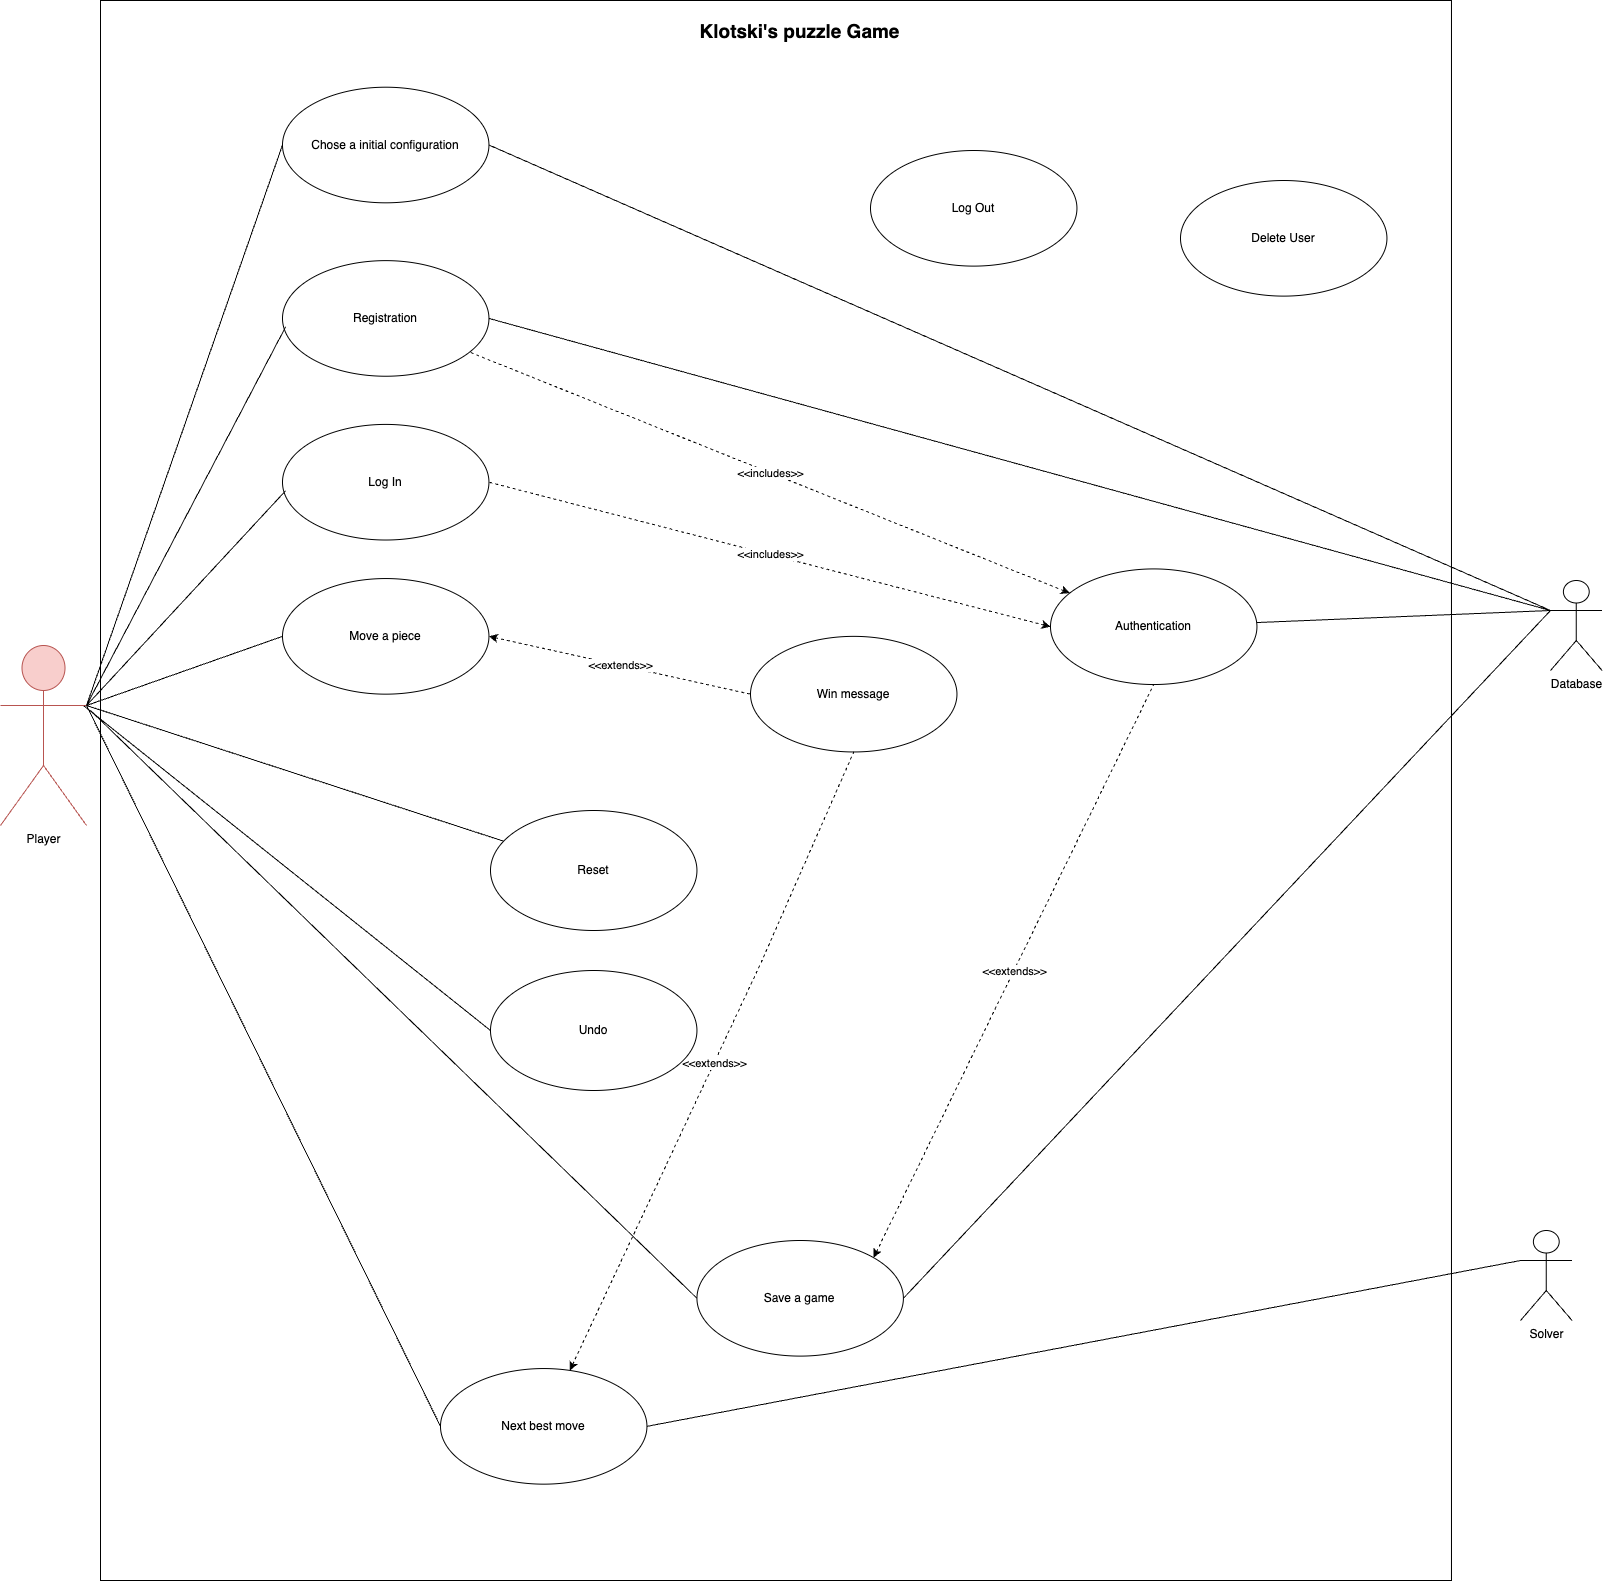

The diagram above was exported from draw.io. Its source (the exported page's mxGraphModel, read from the mxfile embedded in the PNG):
<mxGraphModel dx="1026" dy="1764" grid="1" gridSize="10" guides="1" tooltips="1" connect="1" arrows="1" fold="1" page="1" pageScale="1" pageWidth="850" pageHeight="1100" math="0" shadow="0">
  <root>
    <mxCell id="0" />
    <mxCell id="1" parent="0" />
    <mxCell id="YlrEicoYURlL9vpzq58Y-1" value="" style="group" parent="1" connectable="0" vertex="1">
      <mxGeometry x="140" y="-140" width="1350.97" height="1580" as="geometry" />
    </mxCell>
    <mxCell id="g2ywdJ6Jamh7gzrXmbfY-19" value="" style="rounded=0;whiteSpace=wrap;html=1;rotation=0;container=0;" parent="YlrEicoYURlL9vpzq58Y-1" vertex="1">
      <mxGeometry width="1350.97" height="1580" as="geometry" />
    </mxCell>
    <mxCell id="iCiOalx4BgD-eMboa4wB-5" value="&lt;font style=&quot;font-size: 19px;&quot;&gt;&lt;b&gt;Klotski's puzzle Game&lt;br&gt;&lt;/b&gt;&lt;/font&gt;" style="text;html=1;strokeColor=none;fillColor=none;align=center;verticalAlign=middle;whiteSpace=wrap;rounded=0;container=0;" parent="YlrEicoYURlL9vpzq58Y-1" vertex="1">
      <mxGeometry x="508.2690322580646" y="9.634146341463413" width="382.79569892473125" height="43.353658536585364" as="geometry" />
    </mxCell>
    <mxCell id="g2ywdJ6Jamh7gzrXmbfY-8" value="Chose a initial configuration" style="ellipse;whiteSpace=wrap;html=1;container=0;" parent="YlrEicoYURlL9vpzq58Y-1" vertex="1">
      <mxGeometry x="181.99677419354845" y="86.70731707317073" width="206.45161290322582" height="115.60975609756098" as="geometry" />
    </mxCell>
    <mxCell id="VQyagXoWS3wRSRErbBAT-6" value="Registration" style="ellipse;whiteSpace=wrap;html=1;container=0;" parent="YlrEicoYURlL9vpzq58Y-1" vertex="1">
      <mxGeometry x="181.99677419354845" y="260.1219512195122" width="206.45161290322582" height="115.60975609756098" as="geometry" />
    </mxCell>
    <mxCell id="iCiOalx4BgD-eMboa4wB-4" value="Log In" style="ellipse;whiteSpace=wrap;html=1;container=0;" parent="YlrEicoYURlL9vpzq58Y-1" vertex="1">
      <mxGeometry x="181.99677419354845" y="423.9024390243902" width="206.45161290322582" height="115.60975609756098" as="geometry" />
    </mxCell>
    <mxCell id="kDFNbUK5WMkL5frB5Skd-19" value="Move a piece" style="ellipse;whiteSpace=wrap;html=1;container=0;" parent="YlrEicoYURlL9vpzq58Y-1" vertex="1">
      <mxGeometry x="182.00483870967747" y="578.0487804878048" width="206.45161290322582" height="115.60975609756098" as="geometry" />
    </mxCell>
    <mxCell id="iCiOalx4BgD-eMboa4wB-8" value="Win message" style="ellipse;whiteSpace=wrap;html=1;container=0;" parent="YlrEicoYURlL9vpzq58Y-1" vertex="1">
      <mxGeometry x="650.0037634408602" y="635.8536585365854" width="206.45161290322582" height="115.60975609756098" as="geometry" />
    </mxCell>
    <mxCell id="hlS-ilk9ZlD33FHTEa_j-5" value="" style="rounded=0;orthogonalLoop=1;jettySize=auto;html=1;endArrow=none;endFill=0;dashed=1;exitX=1;exitY=0.5;exitDx=0;exitDy=0;entryX=0;entryY=0.5;entryDx=0;entryDy=0;startArrow=classic;startFill=1;" parent="YlrEicoYURlL9vpzq58Y-1" source="kDFNbUK5WMkL5frB5Skd-19" target="iCiOalx4BgD-eMboa4wB-8" edge="1">
      <mxGeometry relative="1" as="geometry">
        <mxPoint x="377" y="775.5487804878048" as="sourcePoint" />
        <mxPoint x="422" y="955.7073170731707" as="targetPoint" />
      </mxGeometry>
    </mxCell>
    <mxCell id="hlS-ilk9ZlD33FHTEa_j-6" value="&amp;lt;&amp;lt;extends&amp;gt;&amp;gt;" style="edgeLabel;html=1;align=center;verticalAlign=middle;resizable=0;points=[];container=0;" parent="hlS-ilk9ZlD33FHTEa_j-5" connectable="0" vertex="1">
      <mxGeometry relative="1" as="geometry">
        <mxPoint as="offset" />
      </mxGeometry>
    </mxCell>
    <mxCell id="MF7yyxklIeDImwfFAkW2-1" value="Authentication" style="ellipse;whiteSpace=wrap;html=1;container=0;" parent="YlrEicoYURlL9vpzq58Y-1" vertex="1">
      <mxGeometry x="949.9967741935484" y="568.4146341463414" width="206.45161290322582" height="115.60975609756098" as="geometry" />
    </mxCell>
    <mxCell id="MF7yyxklIeDImwfFAkW2-5" value="" style="rounded=0;orthogonalLoop=1;jettySize=auto;html=1;endArrow=none;endFill=0;dashed=1;exitX=0;exitY=0.5;exitDx=0;exitDy=0;entryX=1;entryY=0.5;entryDx=0;entryDy=0;startArrow=classic;startFill=1;" parent="YlrEicoYURlL9vpzq58Y-1" source="MF7yyxklIeDImwfFAkW2-1" target="iCiOalx4BgD-eMboa4wB-4" edge="1">
      <mxGeometry relative="1" as="geometry">
        <mxPoint x="716" y="1066.5" as="sourcePoint" />
        <mxPoint x="973" y="655.1219512195122" as="targetPoint" />
      </mxGeometry>
    </mxCell>
    <mxCell id="MF7yyxklIeDImwfFAkW2-6" value="&amp;lt;&amp;lt;includes&amp;gt;&amp;gt;" style="edgeLabel;html=1;align=center;verticalAlign=middle;resizable=0;points=[];container=0;" parent="MF7yyxklIeDImwfFAkW2-5" connectable="0" vertex="1">
      <mxGeometry relative="1" as="geometry">
        <mxPoint as="offset" />
      </mxGeometry>
    </mxCell>
    <mxCell id="MF7yyxklIeDImwfFAkW2-7" value="" style="rounded=0;orthogonalLoop=1;jettySize=auto;html=1;endArrow=none;endFill=0;dashed=1;startArrow=classic;startFill=1;" parent="YlrEicoYURlL9vpzq58Y-1" source="MF7yyxklIeDImwfFAkW2-1" target="VQyagXoWS3wRSRErbBAT-6" edge="1">
      <mxGeometry relative="1" as="geometry">
        <mxPoint x="870" y="597.3170731707316" as="sourcePoint" />
        <mxPoint x="406" y="520.2439024390244" as="targetPoint" />
      </mxGeometry>
    </mxCell>
    <mxCell id="MF7yyxklIeDImwfFAkW2-8" value="&amp;lt;&amp;lt;includes&amp;gt;&amp;gt;" style="edgeLabel;html=1;align=center;verticalAlign=middle;resizable=0;points=[];container=0;" parent="MF7yyxklIeDImwfFAkW2-7" connectable="0" vertex="1">
      <mxGeometry relative="1" as="geometry">
        <mxPoint as="offset" />
      </mxGeometry>
    </mxCell>
    <mxCell id="g2ywdJ6Jamh7gzrXmbfY-3" value="Save a game" style="ellipse;whiteSpace=wrap;html=1;container=0;" parent="YlrEicoYURlL9vpzq58Y-1" vertex="1">
      <mxGeometry x="596.4437634408603" y="1239.9982926829268" width="206.45161290322582" height="115.60975609756098" as="geometry" />
    </mxCell>
    <mxCell id="MF7yyxklIeDImwfFAkW2-3" value="" style="rounded=0;orthogonalLoop=1;jettySize=auto;html=1;endArrow=none;endFill=0;dashed=1;exitX=1;exitY=0;exitDx=0;exitDy=0;entryX=0.5;entryY=1;entryDx=0;entryDy=0;startArrow=classic;startFill=1;" parent="YlrEicoYURlL9vpzq58Y-1" source="g2ywdJ6Jamh7gzrXmbfY-3" target="MF7yyxklIeDImwfFAkW2-1" edge="1">
      <mxGeometry relative="1" as="geometry">
        <mxPoint x="406" y="684.0243902439024" as="sourcePoint" />
        <mxPoint x="800" y="684.0243902439024" as="targetPoint" />
      </mxGeometry>
    </mxCell>
    <mxCell id="MF7yyxklIeDImwfFAkW2-4" value="&amp;lt;&amp;lt;extends&amp;gt;&amp;gt;" style="edgeLabel;html=1;align=center;verticalAlign=middle;resizable=0;points=[];container=0;" parent="MF7yyxklIeDImwfFAkW2-3" connectable="0" vertex="1">
      <mxGeometry relative="1" as="geometry">
        <mxPoint as="offset" />
      </mxGeometry>
    </mxCell>
    <mxCell id="g2ywdJ6Jamh7gzrXmbfY-6" value="Next best move" style="ellipse;whiteSpace=wrap;html=1;container=0;" parent="YlrEicoYURlL9vpzq58Y-1" vertex="1">
      <mxGeometry x="339.9951612903231" y="1368.0487804878048" width="206.45161290322582" height="115.60975609756098" as="geometry" />
    </mxCell>
    <mxCell id="MF7yyxklIeDImwfFAkW2-10" value="" style="rounded=0;orthogonalLoop=1;jettySize=auto;html=1;endArrow=none;endFill=0;dashed=1;entryX=0.5;entryY=1;entryDx=0;entryDy=0;startArrow=classic;startFill=1;" parent="YlrEicoYURlL9vpzq58Y-1" source="g2ywdJ6Jamh7gzrXmbfY-6" target="iCiOalx4BgD-eMboa4wB-8" edge="1">
      <mxGeometry relative="1" as="geometry">
        <mxPoint x="406" y="684.0243902439024" as="sourcePoint" />
        <mxPoint x="606" y="674.390243902439" as="targetPoint" />
        <Array as="points">
          <mxPoint x="660" y="963.4146341463414" />
        </Array>
      </mxGeometry>
    </mxCell>
    <mxCell id="MF7yyxklIeDImwfFAkW2-11" value="&amp;lt;&amp;lt;extends&amp;gt;&amp;gt;" style="edgeLabel;html=1;align=center;verticalAlign=middle;resizable=0;points=[];container=0;" parent="MF7yyxklIeDImwfFAkW2-10" connectable="0" vertex="1">
      <mxGeometry relative="1" as="geometry">
        <mxPoint as="offset" />
      </mxGeometry>
    </mxCell>
    <mxCell id="ybKFWMRhWlScNR-Hj-N0-1" value="Log Out" style="ellipse;whiteSpace=wrap;html=1;container=0;" parent="YlrEicoYURlL9vpzq58Y-1" vertex="1">
      <mxGeometry x="769.9967741935484" y="150.00243902439024" width="206.45161290322582" height="115.60975609756098" as="geometry" />
    </mxCell>
    <mxCell id="ybKFWMRhWlScNR-Hj-N0-2" value="Delete User" style="ellipse;whiteSpace=wrap;html=1;container=0;" parent="YlrEicoYURlL9vpzq58Y-1" vertex="1">
      <mxGeometry x="1079.9967741935484" y="180.00243902439024" width="206.45161290322582" height="115.60975609756098" as="geometry" />
    </mxCell>
    <mxCell id="g2ywdJ6Jamh7gzrXmbfY-1" value="Player" style="shape=umlActor;verticalLabelPosition=bottom;verticalAlign=top;html=1;fillColor=#f8cecc;strokeColor=#b85450;container=0;" parent="1" vertex="1">
      <mxGeometry x="40" y="505" width="86.0215053763441" height="180" as="geometry" />
    </mxCell>
    <mxCell id="92r1VzFAIHmjzZQzyHjn-3" style="rounded=0;orthogonalLoop=1;jettySize=auto;html=1;endArrow=none;endFill=0;exitX=0;exitY=0.5;exitDx=0;exitDy=0;" parent="1" source="g2ywdJ6Jamh7gzrXmbfY-3" edge="1">
      <mxGeometry relative="1" as="geometry">
        <mxPoint x="130" y="570" as="targetPoint" />
      </mxGeometry>
    </mxCell>
    <mxCell id="92r1VzFAIHmjzZQzyHjn-4" style="rounded=0;orthogonalLoop=1;jettySize=auto;html=1;entryX=1;entryY=0.3333333333333333;entryDx=0;entryDy=0;entryPerimeter=0;endArrow=none;endFill=0;exitX=0;exitY=0.5;exitDx=0;exitDy=0;" parent="1" source="g2ywdJ6Jamh7gzrXmbfY-6" target="g2ywdJ6Jamh7gzrXmbfY-1" edge="1">
      <mxGeometry relative="1" as="geometry" />
    </mxCell>
    <mxCell id="92r1VzFAIHmjzZQzyHjn-2" style="rounded=0;orthogonalLoop=1;jettySize=auto;html=1;exitX=0;exitY=0.5;exitDx=0;exitDy=0;endArrow=none;endFill=0;entryX=0.968;entryY=0.335;entryDx=0;entryDy=0;entryPerimeter=0;" parent="1" source="g2ywdJ6Jamh7gzrXmbfY-7" target="g2ywdJ6Jamh7gzrXmbfY-1" edge="1">
      <mxGeometry relative="1" as="geometry">
        <mxPoint x="130" y="570" as="targetPoint" />
      </mxGeometry>
    </mxCell>
    <mxCell id="g2ywdJ6Jamh7gzrXmbfY-7" value="Undo" style="ellipse;whiteSpace=wrap;html=1;container=0;" parent="1" vertex="1">
      <mxGeometry x="529.9948387096774" y="830" width="206.45161290322582" height="120" as="geometry" />
    </mxCell>
    <mxCell id="g2ywdJ6Jamh7gzrXmbfY-18" style="rounded=0;orthogonalLoop=1;jettySize=auto;html=1;endArrow=none;endFill=0;entryX=1;entryY=0.3333333333333333;entryDx=0;entryDy=0;entryPerimeter=0;exitX=0;exitY=0.5;exitDx=0;exitDy=0;" parent="1" source="g2ywdJ6Jamh7gzrXmbfY-8" target="g2ywdJ6Jamh7gzrXmbfY-1" edge="1">
      <mxGeometry relative="1" as="geometry">
        <mxPoint x="40" y="730" as="targetPoint" />
      </mxGeometry>
    </mxCell>
    <mxCell id="92r1VzFAIHmjzZQzyHjn-1" style="rounded=0;orthogonalLoop=1;jettySize=auto;html=1;entryX=1;entryY=0.3333333333333333;entryDx=0;entryDy=0;entryPerimeter=0;endArrow=none;endFill=0;" parent="1" source="g2ywdJ6Jamh7gzrXmbfY-5" target="g2ywdJ6Jamh7gzrXmbfY-1" edge="1">
      <mxGeometry relative="1" as="geometry" />
    </mxCell>
    <mxCell id="g2ywdJ6Jamh7gzrXmbfY-5" value="Reset" style="ellipse;whiteSpace=wrap;html=1;container=0;" parent="1" vertex="1">
      <mxGeometry x="529.9960215053763" y="670" width="206.45161290322582" height="120" as="geometry" />
    </mxCell>
    <mxCell id="SPKGQVOss4g9-MNFQkLs-3" style="rounded=0;orthogonalLoop=1;jettySize=auto;html=1;exitX=1;exitY=0.3333333333333333;exitDx=0;exitDy=0;exitPerimeter=0;entryX=0;entryY=0.5;entryDx=0;entryDy=0;endArrow=none;endFill=0;" parent="1" source="g2ywdJ6Jamh7gzrXmbfY-1" target="kDFNbUK5WMkL5frB5Skd-19" edge="1">
      <mxGeometry relative="1" as="geometry" />
    </mxCell>
    <mxCell id="SPKGQVOss4g9-MNFQkLs-30" style="rounded=0;orthogonalLoop=1;jettySize=auto;html=1;exitX=0;exitY=0.3333333333333333;exitDx=0;exitDy=0;exitPerimeter=0;entryX=1;entryY=0.5;entryDx=0;entryDy=0;endArrow=none;endFill=0;" parent="1" source="SPKGQVOss4g9-MNFQkLs-24" target="g2ywdJ6Jamh7gzrXmbfY-8" edge="1">
      <mxGeometry relative="1" as="geometry">
        <mxPoint x="1123.3554838709679" y="103.80000000000018" as="targetPoint" />
      </mxGeometry>
    </mxCell>
    <mxCell id="SPKGQVOss4g9-MNFQkLs-24" value="Database" style="shape=umlActor;verticalLabelPosition=bottom;verticalAlign=top;html=1;outlineConnect=0;container=0;" parent="1" vertex="1">
      <mxGeometry x="1590.002795698925" y="440" width="51.612903225806456" height="90" as="geometry" />
    </mxCell>
    <mxCell id="SPKGQVOss4g9-MNFQkLs-29" style="rounded=0;orthogonalLoop=1;jettySize=auto;html=1;exitX=0;exitY=0.3333333333333333;exitDx=0;exitDy=0;exitPerimeter=0;entryX=1;entryY=0.5;entryDx=0;entryDy=0;endArrow=none;endFill=0;" parent="1" source="SPKGQVOss4g9-MNFQkLs-25" target="g2ywdJ6Jamh7gzrXmbfY-6" edge="1">
      <mxGeometry relative="1" as="geometry" />
    </mxCell>
    <mxCell id="SPKGQVOss4g9-MNFQkLs-25" value="Solver" style="shape=umlActor;verticalLabelPosition=bottom;verticalAlign=top;html=1;outlineConnect=0;container=0;" parent="1" vertex="1">
      <mxGeometry x="1559.9970967741938" y="1090" width="51.612903225806456" height="90" as="geometry" />
    </mxCell>
    <mxCell id="SPKGQVOss4g9-MNFQkLs-32" style="rounded=0;orthogonalLoop=1;jettySize=auto;html=1;endArrow=none;endFill=0;exitX=0;exitY=0.3333333333333333;exitDx=0;exitDy=0;exitPerimeter=0;entryX=1;entryY=0.5;entryDx=0;entryDy=0;" parent="1" source="SPKGQVOss4g9-MNFQkLs-24" target="g2ywdJ6Jamh7gzrXmbfY-3" edge="1">
      <mxGeometry relative="1" as="geometry">
        <mxPoint x="1553.9784946236562" y="325" as="sourcePoint" />
        <mxPoint x="986.2365591397851" y="325" as="targetPoint" />
      </mxGeometry>
    </mxCell>
    <mxCell id="iCiOalx4BgD-eMboa4wB-6" style="rounded=0;orthogonalLoop=1;jettySize=auto;html=1;entryX=1;entryY=0.3333333333333333;entryDx=0;entryDy=0;entryPerimeter=0;endArrow=none;endFill=0;exitX=0.015;exitY=0.574;exitDx=0;exitDy=0;exitPerimeter=0;" parent="1" source="iCiOalx4BgD-eMboa4wB-4" target="g2ywdJ6Jamh7gzrXmbfY-1" edge="1">
      <mxGeometry relative="1" as="geometry" />
    </mxCell>
    <mxCell id="iCiOalx4BgD-eMboa4wB-7" style="rounded=0;orthogonalLoop=1;jettySize=auto;html=1;entryX=0;entryY=0.3333333333333333;entryDx=0;entryDy=0;entryPerimeter=0;endArrow=none;endFill=0;" parent="1" source="MF7yyxklIeDImwfFAkW2-1" target="SPKGQVOss4g9-MNFQkLs-24" edge="1">
      <mxGeometry relative="1" as="geometry" />
    </mxCell>
    <mxCell id="VQyagXoWS3wRSRErbBAT-4" style="rounded=0;orthogonalLoop=1;jettySize=auto;html=1;entryX=1;entryY=0.3333333333333333;entryDx=0;entryDy=0;entryPerimeter=0;endArrow=none;endFill=0;exitX=0.015;exitY=0.574;exitDx=0;exitDy=0;exitPerimeter=0;" parent="1" source="VQyagXoWS3wRSRErbBAT-6" target="g2ywdJ6Jamh7gzrXmbfY-1" edge="1">
      <mxGeometry relative="1" as="geometry">
        <mxPoint x="110.73" y="450" as="targetPoint" />
      </mxGeometry>
    </mxCell>
    <mxCell id="MF7yyxklIeDImwfFAkW2-9" style="rounded=0;orthogonalLoop=1;jettySize=auto;html=1;endArrow=none;endFill=0;exitX=1;exitY=0.5;exitDx=0;exitDy=0;" parent="1" source="VQyagXoWS3wRSRErbBAT-6" edge="1">
      <mxGeometry relative="1" as="geometry">
        <mxPoint x="1216" y="472" as="sourcePoint" />
        <mxPoint x="1590" y="470" as="targetPoint" />
      </mxGeometry>
    </mxCell>
  </root>
</mxGraphModel>